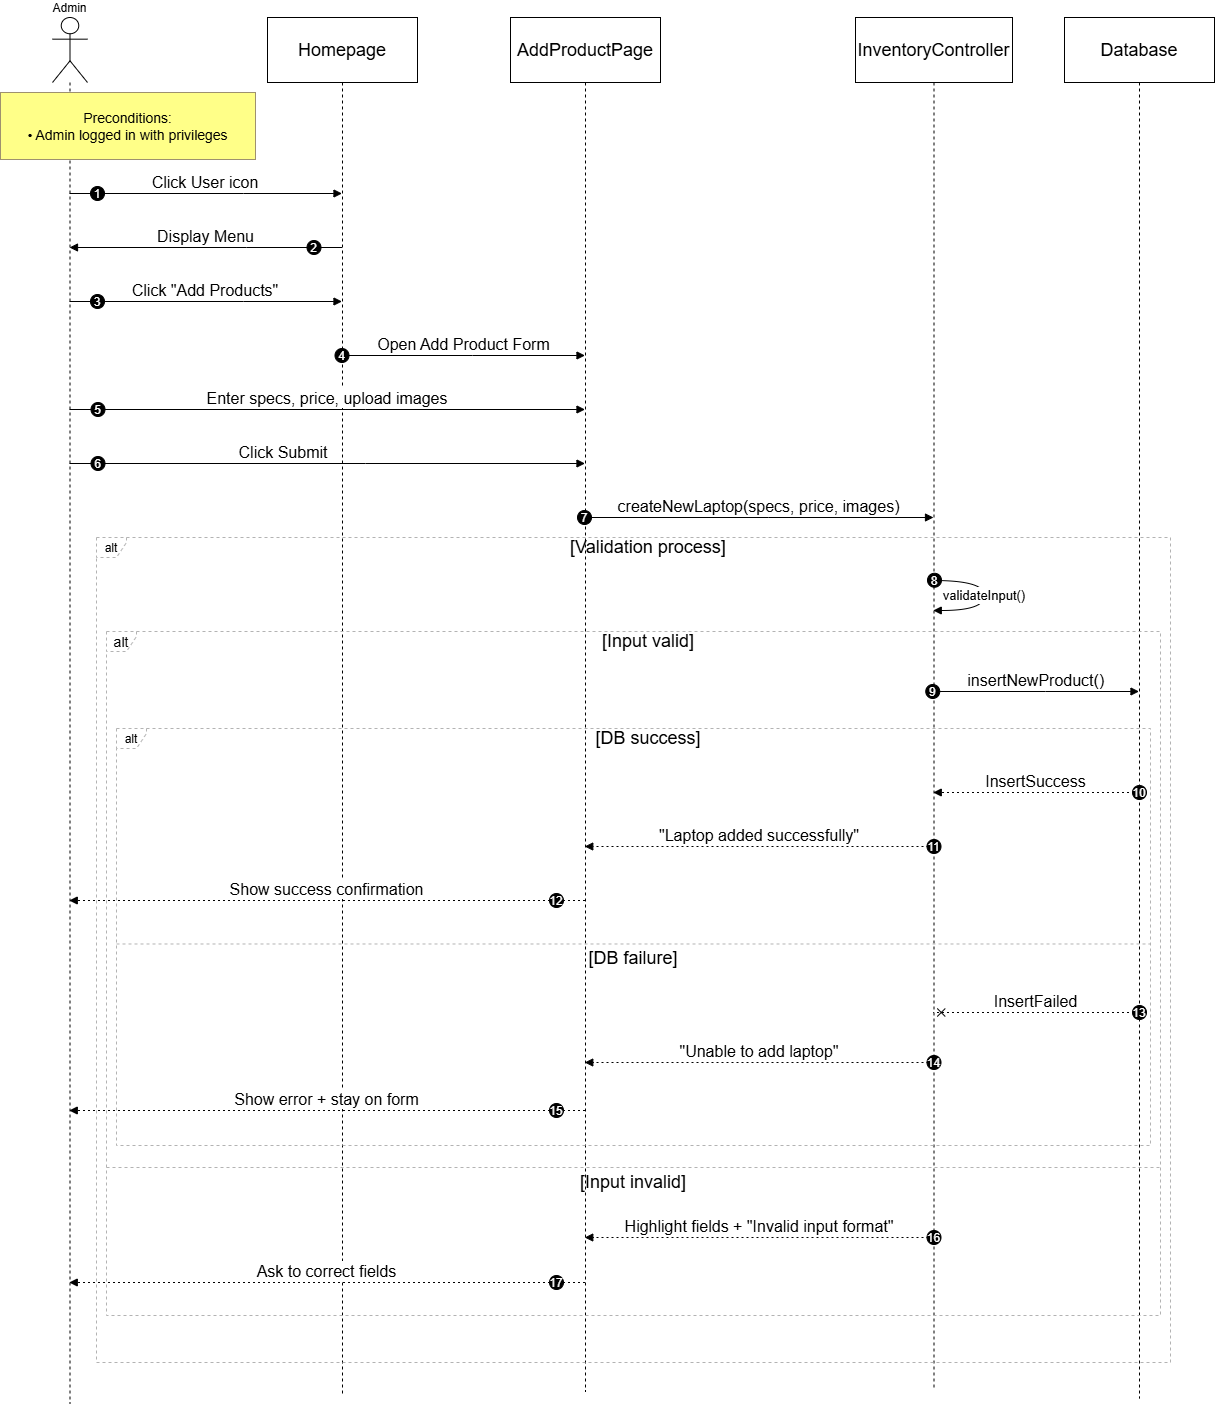

The diagram above was exported from draw.io. Its source (the exported page's mxGraphModel, read from the mxfile embedded in the PNG):
<mxGraphModel dx="938" dy="576" grid="0" gridSize="10" guides="1" tooltips="1" connect="1" arrows="1" fold="1" page="0" pageScale="1" pageWidth="1100" pageHeight="850" math="0" shadow="0">
  <root>
    <mxCell id="0" />
    <mxCell id="1" parent="0" />
    <mxCell id="UhzmQ7GAST_b6NUKGhNa-34" parent="1" style="shape=umlLifeline;perimeter=lifelinePerimeter;whiteSpace=wrap;container=1;dropTarget=0;collapsible=0;recursiveResize=0;outlineConnect=0;portConstraint=eastwest;newEdgeStyle={&quot;edgeStyle&quot;:&quot;elbowEdgeStyle&quot;,&quot;elbow&quot;:&quot;vertical&quot;,&quot;curved&quot;:0,&quot;rounded&quot;:0};participant=umlActor;verticalAlign=bottom;labelPosition=center;verticalLabelPosition=top;align=center;size=65;" value="Admin" vertex="1">
      <mxGeometry height="1386" width="35" x="72" y="20" as="geometry" />
    </mxCell>
    <mxCell id="UhzmQ7GAST_b6NUKGhNa-35" parent="1" style="shape=umlLifeline;perimeter=lifelinePerimeter;whiteSpace=wrap;container=1;dropTarget=0;collapsible=0;recursiveResize=0;outlineConnect=0;portConstraint=eastwest;newEdgeStyle={&quot;edgeStyle&quot;:&quot;elbowEdgeStyle&quot;,&quot;elbow&quot;:&quot;vertical&quot;,&quot;curved&quot;:0,&quot;rounded&quot;:0};size=65;fontSize=18;" value="Homepage" vertex="1">
      <mxGeometry height="1378" width="150" x="287" y="20" as="geometry" />
    </mxCell>
    <mxCell id="UhzmQ7GAST_b6NUKGhNa-36" parent="1" style="shape=umlLifeline;perimeter=lifelinePerimeter;whiteSpace=wrap;container=1;dropTarget=0;collapsible=0;recursiveResize=0;outlineConnect=0;portConstraint=eastwest;newEdgeStyle={&quot;edgeStyle&quot;:&quot;elbowEdgeStyle&quot;,&quot;elbow&quot;:&quot;vertical&quot;,&quot;curved&quot;:0,&quot;rounded&quot;:0};size=65;fontSize=18;" value="AddProductPage" vertex="1">
      <mxGeometry height="1374" width="150" x="530" y="20" as="geometry" />
    </mxCell>
    <mxCell id="UhzmQ7GAST_b6NUKGhNa-37" parent="1" style="shape=umlLifeline;perimeter=lifelinePerimeter;whiteSpace=wrap;container=1;dropTarget=0;collapsible=0;recursiveResize=0;outlineConnect=0;portConstraint=eastwest;newEdgeStyle={&quot;edgeStyle&quot;:&quot;elbowEdgeStyle&quot;,&quot;elbow&quot;:&quot;vertical&quot;,&quot;curved&quot;:0,&quot;rounded&quot;:0};size=65;fontSize=18;" value="InventoryController" vertex="1">
      <mxGeometry height="1373" width="157" x="875" y="20" as="geometry" />
    </mxCell>
    <mxCell id="UhzmQ7GAST_b6NUKGhNa-38" parent="1" style="shape=umlLifeline;perimeter=lifelinePerimeter;whiteSpace=wrap;container=1;dropTarget=0;collapsible=0;recursiveResize=0;outlineConnect=0;portConstraint=eastwest;newEdgeStyle={&quot;edgeStyle&quot;:&quot;elbowEdgeStyle&quot;,&quot;elbow&quot;:&quot;vertical&quot;,&quot;curved&quot;:0,&quot;rounded&quot;:0};size=65;fontSize=18;" value="Database" vertex="1">
      <mxGeometry height="1381" width="150" x="1084" y="20" as="geometry" />
    </mxCell>
    <mxCell id="UhzmQ7GAST_b6NUKGhNa-39" parent="1" style="shape=umlFrame;dashed=1;pointerEvents=0;dropTarget=0;strokeColor=#B3B3B3;height=20;width=30" value="alt" vertex="1">
      <mxGeometry height="417" width="1034" x="136" y="731" as="geometry" />
    </mxCell>
    <mxCell id="UhzmQ7GAST_b6NUKGhNa-40" parent="UhzmQ7GAST_b6NUKGhNa-39" style="text;strokeColor=none;fillColor=none;align=center;verticalAlign=middle;whiteSpace=wrap;fontSize=18;" value="[DB success]" vertex="1">
      <mxGeometry height="19.95215311004785" width="1004" x="30" as="geometry" />
    </mxCell>
    <mxCell id="UhzmQ7GAST_b6NUKGhNa-41" parent="UhzmQ7GAST_b6NUKGhNa-39" style="shape=line;dashed=1;whiteSpace=wrap;verticalAlign=top;labelPosition=center;verticalLabelPosition=middle;align=center;strokeColor=#B3B3B3;fontSize=18;" value="[DB failure]" vertex="1">
      <mxGeometry height="3.9904306220095696" width="1034" y="213.48803827751198" as="geometry" />
    </mxCell>
    <mxCell id="UhzmQ7GAST_b6NUKGhNa-42" parent="1" style="shape=umlFrame;dashed=1;pointerEvents=0;dropTarget=0;strokeColor=#B3B3B3;height=20;width=30;fontSize=14;" value="alt" vertex="1">
      <mxGeometry height="684" width="1054" x="126" y="634" as="geometry" />
    </mxCell>
    <mxCell id="UhzmQ7GAST_b6NUKGhNa-43" parent="UhzmQ7GAST_b6NUKGhNa-42" style="text;strokeColor=none;fillColor=none;align=center;verticalAlign=middle;whiteSpace=wrap;fontSize=18;" value="[Input valid]" vertex="1">
      <mxGeometry height="20" width="1024" x="30" as="geometry" />
    </mxCell>
    <mxCell id="UhzmQ7GAST_b6NUKGhNa-44" parent="UhzmQ7GAST_b6NUKGhNa-42" style="shape=line;dashed=1;whiteSpace=wrap;verticalAlign=top;labelPosition=center;verticalLabelPosition=middle;align=center;strokeColor=#B3B3B3;fontSize=18;" value="[Input invalid]" vertex="1">
      <mxGeometry height="4" width="1054" y="534" as="geometry" />
    </mxCell>
    <mxCell id="UhzmQ7GAST_b6NUKGhNa-45" parent="1" style="shape=umlFrame;dashed=1;pointerEvents=0;dropTarget=0;strokeColor=#B3B3B3;height=20;width=30" value="alt" vertex="1">
      <mxGeometry height="825" width="1074" x="116" y="540" as="geometry" />
    </mxCell>
    <mxCell id="UhzmQ7GAST_b6NUKGhNa-46" parent="UhzmQ7GAST_b6NUKGhNa-45" style="text;strokeColor=none;fillColor=none;align=center;verticalAlign=middle;whiteSpace=wrap;fontSize=18;" value="[Validation process]" vertex="1">
      <mxGeometry height="20" width="1044" x="30" as="geometry" />
    </mxCell>
    <mxCell id="UhzmQ7GAST_b6NUKGhNa-47" edge="1" parent="1" source="UhzmQ7GAST_b6NUKGhNa-34" style="verticalAlign=bottom;edgeStyle=elbowEdgeStyle;elbow=vertical;curved=0;rounded=0;endArrow=block;fontSize=16;" target="UhzmQ7GAST_b6NUKGhNa-35" value="Click User icon">
      <mxGeometry relative="1" as="geometry">
        <Array as="points">
          <mxPoint x="263" y="196" />
        </Array>
      </mxGeometry>
    </mxCell>
    <mxCell id="UhzmQ7GAST_b6NUKGhNa-48" parent="UhzmQ7GAST_b6NUKGhNa-47" style="ellipse;aspect=fixed;fillColor=#000000;align=center;fontColor=#FFFFFF;" value="1" vertex="1">
      <mxGeometry height="14" relative="1" width="14" as="geometry">
        <mxPoint x="-115" y="-7" as="offset" />
      </mxGeometry>
    </mxCell>
    <mxCell id="UhzmQ7GAST_b6NUKGhNa-49" edge="1" parent="1" source="UhzmQ7GAST_b6NUKGhNa-35" style="verticalAlign=bottom;edgeStyle=elbowEdgeStyle;elbow=vertical;curved=0;rounded=0;endArrow=block;fontSize=16;" target="UhzmQ7GAST_b6NUKGhNa-34" value="Display Menu">
      <mxGeometry relative="1" as="geometry">
        <Array as="points">
          <mxPoint x="266" y="250" />
        </Array>
      </mxGeometry>
    </mxCell>
    <mxCell id="UhzmQ7GAST_b6NUKGhNa-50" parent="UhzmQ7GAST_b6NUKGhNa-49" style="ellipse;aspect=fixed;fillColor=#000000;align=center;fontColor=#FFFFFF;" value="2" vertex="1">
      <mxGeometry height="14" relative="1" width="14" as="geometry">
        <mxPoint x="101" y="-7" as="offset" />
      </mxGeometry>
    </mxCell>
    <mxCell id="UhzmQ7GAST_b6NUKGhNa-51" edge="1" parent="1" source="UhzmQ7GAST_b6NUKGhNa-34" style="verticalAlign=bottom;edgeStyle=elbowEdgeStyle;elbow=vertical;curved=0;rounded=0;endArrow=block;fontSize=16;" target="UhzmQ7GAST_b6NUKGhNa-35" value="Click &quot;Add Products&quot;">
      <mxGeometry relative="1" x="-0.0022" as="geometry">
        <mxPoint as="offset" />
        <Array as="points">
          <mxPoint x="263" y="304" />
        </Array>
      </mxGeometry>
    </mxCell>
    <mxCell id="UhzmQ7GAST_b6NUKGhNa-52" parent="UhzmQ7GAST_b6NUKGhNa-51" style="ellipse;aspect=fixed;fillColor=#000000;align=center;fontColor=#FFFFFF;" value="3" vertex="1">
      <mxGeometry height="14" relative="1" width="14" as="geometry">
        <mxPoint x="-115" y="-7" as="offset" />
      </mxGeometry>
    </mxCell>
    <mxCell id="UhzmQ7GAST_b6NUKGhNa-53" edge="1" parent="1" source="UhzmQ7GAST_b6NUKGhNa-35" style="verticalAlign=bottom;edgeStyle=elbowEdgeStyle;elbow=vertical;curved=0;rounded=0;endArrow=block;fontSize=16;" target="UhzmQ7GAST_b6NUKGhNa-36" value="Open Add Product Form">
      <mxGeometry relative="1" as="geometry">
        <Array as="points">
          <mxPoint x="492" y="358" />
        </Array>
      </mxGeometry>
    </mxCell>
    <mxCell id="UhzmQ7GAST_b6NUKGhNa-54" parent="UhzmQ7GAST_b6NUKGhNa-53" style="ellipse;aspect=fixed;fillColor=#000000;align=center;fontColor=#FFFFFF;" value="4" vertex="1">
      <mxGeometry height="14" relative="1" width="14" as="geometry">
        <mxPoint x="-129" y="-7" as="offset" />
      </mxGeometry>
    </mxCell>
    <mxCell id="UhzmQ7GAST_b6NUKGhNa-55" edge="1" parent="1" source="UhzmQ7GAST_b6NUKGhNa-34" style="verticalAlign=bottom;edgeStyle=elbowEdgeStyle;elbow=vertical;curved=0;rounded=0;endArrow=block;fontSize=16;" target="UhzmQ7GAST_b6NUKGhNa-36" value="Enter specs, price, upload images">
      <mxGeometry relative="1" as="geometry">
        <Array as="points">
          <mxPoint x="385" y="412" />
        </Array>
      </mxGeometry>
    </mxCell>
    <mxCell id="UhzmQ7GAST_b6NUKGhNa-56" parent="UhzmQ7GAST_b6NUKGhNa-55" style="ellipse;aspect=fixed;fillColor=#000000;align=center;fontColor=#FFFFFF;" value="5" vertex="1">
      <mxGeometry height="14" relative="1" width="14" as="geometry">
        <mxPoint x="-236.5" y="-7" as="offset" />
      </mxGeometry>
    </mxCell>
    <mxCell id="UhzmQ7GAST_b6NUKGhNa-57" edge="1" parent="1" source="UhzmQ7GAST_b6NUKGhNa-34" style="verticalAlign=bottom;edgeStyle=elbowEdgeStyle;elbow=vertical;curved=0;rounded=0;endArrow=block;fontSize=16;" target="UhzmQ7GAST_b6NUKGhNa-36" value="Click Submit">
      <mxGeometry relative="1" x="-0.1697" as="geometry">
        <mxPoint as="offset" />
        <Array as="points">
          <mxPoint x="385" y="466" />
        </Array>
      </mxGeometry>
    </mxCell>
    <mxCell id="UhzmQ7GAST_b6NUKGhNa-58" parent="UhzmQ7GAST_b6NUKGhNa-57" style="ellipse;aspect=fixed;fillColor=#000000;align=center;fontColor=#FFFFFF;" value="6" vertex="1">
      <mxGeometry height="14" relative="1" width="14" as="geometry">
        <mxPoint x="-236.5" y="-7" as="offset" />
      </mxGeometry>
    </mxCell>
    <mxCell id="UhzmQ7GAST_b6NUKGhNa-59" edge="1" parent="1" source="UhzmQ7GAST_b6NUKGhNa-36" style="verticalAlign=bottom;edgeStyle=elbowEdgeStyle;elbow=vertical;curved=0;rounded=0;endArrow=block;fontSize=16;" target="UhzmQ7GAST_b6NUKGhNa-37" value="createNewLaptop(specs, price, images)">
      <mxGeometry relative="1" as="geometry">
        <Array as="points">
          <mxPoint x="788" y="520" />
        </Array>
      </mxGeometry>
    </mxCell>
    <mxCell id="UhzmQ7GAST_b6NUKGhNa-60" parent="UhzmQ7GAST_b6NUKGhNa-59" style="ellipse;aspect=fixed;fillColor=#000000;align=center;fontColor=#FFFFFF;" value="7" vertex="1">
      <mxGeometry height="14" relative="1" width="14" as="geometry">
        <mxPoint x="-181.5" y="-7" as="offset" />
      </mxGeometry>
    </mxCell>
    <mxCell id="UhzmQ7GAST_b6NUKGhNa-61" edge="1" parent="1" style="curved=1;endArrow=block;rounded=0;fontSize=13;" value="validateInput()">
      <mxGeometry relative="1" as="geometry">
        <Array as="points">
          <mxPoint x="1004" y="583" />
          <mxPoint x="1004" y="613" />
        </Array>
        <mxPoint x="952.75" y="582.9999999999998" as="sourcePoint" />
        <mxPoint x="952.75" y="612.9999999999998" as="targetPoint" />
      </mxGeometry>
    </mxCell>
    <mxCell id="UhzmQ7GAST_b6NUKGhNa-62" parent="UhzmQ7GAST_b6NUKGhNa-61" style="ellipse;aspect=fixed;fillColor=#000000;align=center;fontColor=#FFFFFF;" value="8" vertex="1">
      <mxGeometry height="14" relative="1" width="14" as="geometry">
        <mxPoint x="-57" y="-22" as="offset" />
      </mxGeometry>
    </mxCell>
    <mxCell id="UhzmQ7GAST_b6NUKGhNa-63" edge="1" parent="1" style="verticalAlign=bottom;edgeStyle=elbowEdgeStyle;elbow=vertical;curved=0;rounded=0;endArrow=block;fontSize=16;" value="insertNewProduct()">
      <mxGeometry relative="1" as="geometry">
        <Array as="points">
          <mxPoint x="1065" y="694" />
        </Array>
        <mxPoint x="952.75" y="694" as="sourcePoint" />
        <mxPoint x="1158.5" y="694" as="targetPoint" />
      </mxGeometry>
    </mxCell>
    <mxCell id="UhzmQ7GAST_b6NUKGhNa-64" parent="UhzmQ7GAST_b6NUKGhNa-63" style="ellipse;aspect=fixed;fillColor=#000000;align=center;fontColor=#FFFFFF;" value="9" vertex="1">
      <mxGeometry height="14" relative="1" width="14" as="geometry">
        <mxPoint x="-110.5" y="-7" as="offset" />
      </mxGeometry>
    </mxCell>
    <mxCell id="UhzmQ7GAST_b6NUKGhNa-65" edge="1" parent="1" style="verticalAlign=bottom;edgeStyle=elbowEdgeStyle;elbow=vertical;curved=0;rounded=0;dashed=1;dashPattern=2 3;endArrow=block;fontSize=16;" value="InsertSuccess">
      <mxGeometry relative="1" as="geometry">
        <Array as="points">
          <mxPoint x="1068" y="795" />
        </Array>
        <mxPoint x="1158.5" y="795" as="sourcePoint" />
        <mxPoint x="952.75" y="795" as="targetPoint" />
      </mxGeometry>
    </mxCell>
    <mxCell id="UhzmQ7GAST_b6NUKGhNa-66" parent="UhzmQ7GAST_b6NUKGhNa-65" style="ellipse;aspect=fixed;fillColor=#000000;align=center;fontColor=#FFFFFF;" value="10" vertex="1">
      <mxGeometry height="14" relative="1" width="14" as="geometry">
        <mxPoint x="96.5" y="-7" as="offset" />
      </mxGeometry>
    </mxCell>
    <mxCell id="UhzmQ7GAST_b6NUKGhNa-67" edge="1" parent="1" style="verticalAlign=bottom;edgeStyle=elbowEdgeStyle;elbow=vertical;curved=0;rounded=0;dashed=1;dashPattern=2 3;endArrow=block;fontSize=16;" value="&quot;Laptop added successfully&quot;">
      <mxGeometry relative="1" as="geometry">
        <Array as="points">
          <mxPoint x="791" y="849" />
        </Array>
        <mxPoint x="953" y="849" as="sourcePoint" />
        <mxPoint x="604.2500000000002" y="849" as="targetPoint" />
      </mxGeometry>
    </mxCell>
    <mxCell id="UhzmQ7GAST_b6NUKGhNa-68" parent="UhzmQ7GAST_b6NUKGhNa-67" style="ellipse;aspect=fixed;fillColor=#000000;align=center;fontColor=#FFFFFF;" value="11" vertex="1">
      <mxGeometry height="14" relative="1" width="14" as="geometry">
        <mxPoint x="167.5" y="-7" as="offset" />
      </mxGeometry>
    </mxCell>
    <mxCell id="UhzmQ7GAST_b6NUKGhNa-69" edge="1" parent="1" style="verticalAlign=bottom;edgeStyle=elbowEdgeStyle;elbow=vertical;curved=0;rounded=0;dashed=1;dashPattern=2 3;endArrow=block;fontSize=16;" value="Show success confirmation">
      <mxGeometry relative="1" as="geometry">
        <Array as="points">
          <mxPoint x="388" y="903" />
        </Array>
        <mxPoint x="604.5" y="903.0000000000002" as="sourcePoint" />
        <mxPoint x="88.75" y="903.0000000000002" as="targetPoint" />
      </mxGeometry>
    </mxCell>
    <mxCell id="UhzmQ7GAST_b6NUKGhNa-70" parent="UhzmQ7GAST_b6NUKGhNa-69" style="ellipse;aspect=fixed;fillColor=#000000;align=center;fontColor=#FFFFFF;" value="12" vertex="1">
      <mxGeometry height="14" relative="1" width="14" as="geometry">
        <mxPoint x="222.5" y="-7" as="offset" />
      </mxGeometry>
    </mxCell>
    <mxCell id="UhzmQ7GAST_b6NUKGhNa-71" edge="1" parent="1" style="verticalAlign=bottom;edgeStyle=elbowEdgeStyle;elbow=vertical;curved=0;rounded=0;endArrow=cross;dashed=1;dashPattern=2 3;fontSize=16;" value="InsertFailed">
      <mxGeometry relative="1" x="0.0012" as="geometry">
        <mxPoint as="offset" />
        <Array as="points">
          <mxPoint x="1068" y="1015" />
        </Array>
        <mxPoint x="1158.5" y="1015" as="sourcePoint" />
        <mxPoint x="952.75" y="1015" as="targetPoint" />
      </mxGeometry>
    </mxCell>
    <mxCell id="UhzmQ7GAST_b6NUKGhNa-72" parent="UhzmQ7GAST_b6NUKGhNa-71" style="ellipse;aspect=fixed;fillColor=#000000;align=center;fontColor=#FFFFFF;" value="13" vertex="1">
      <mxGeometry height="14" relative="1" width="14" as="geometry">
        <mxPoint x="96.5" y="-7" as="offset" />
      </mxGeometry>
    </mxCell>
    <mxCell id="UhzmQ7GAST_b6NUKGhNa-73" edge="1" parent="1" style="verticalAlign=bottom;edgeStyle=elbowEdgeStyle;elbow=vertical;curved=0;rounded=0;dashed=1;dashPattern=2 3;endArrow=block;fontSize=16;" value="&quot;Unable to add laptop&quot;">
      <mxGeometry relative="1" x="-0.0036" as="geometry">
        <mxPoint as="offset" />
        <Array as="points">
          <mxPoint x="791" y="1065" />
        </Array>
        <mxPoint x="953" y="1065.0000000000002" as="sourcePoint" />
        <mxPoint x="604.2500000000002" y="1065.0000000000002" as="targetPoint" />
      </mxGeometry>
    </mxCell>
    <mxCell id="UhzmQ7GAST_b6NUKGhNa-74" parent="UhzmQ7GAST_b6NUKGhNa-73" style="ellipse;aspect=fixed;fillColor=#000000;align=center;fontColor=#FFFFFF;" value="14" vertex="1">
      <mxGeometry height="14" relative="1" width="14" as="geometry">
        <mxPoint x="167.5" y="-7" as="offset" />
      </mxGeometry>
    </mxCell>
    <mxCell id="UhzmQ7GAST_b6NUKGhNa-75" edge="1" parent="1" style="verticalAlign=bottom;edgeStyle=elbowEdgeStyle;elbow=vertical;curved=0;rounded=0;dashed=1;dashPattern=2 3;endArrow=block;fontSize=16;" value="Show error + stay on form">
      <mxGeometry relative="1" as="geometry">
        <Array as="points">
          <mxPoint x="388" y="1113" />
        </Array>
        <mxPoint x="604.5" y="1113" as="sourcePoint" />
        <mxPoint x="88.75" y="1113" as="targetPoint" />
      </mxGeometry>
    </mxCell>
    <mxCell id="UhzmQ7GAST_b6NUKGhNa-76" parent="UhzmQ7GAST_b6NUKGhNa-75" style="ellipse;aspect=fixed;fillColor=#000000;align=center;fontColor=#FFFFFF;" value="15" vertex="1">
      <mxGeometry height="14" relative="1" width="14" as="geometry">
        <mxPoint x="222.5" y="-7" as="offset" />
      </mxGeometry>
    </mxCell>
    <mxCell id="UhzmQ7GAST_b6NUKGhNa-77" edge="1" parent="1" style="verticalAlign=bottom;edgeStyle=elbowEdgeStyle;elbow=vertical;curved=0;rounded=0;dashed=1;dashPattern=2 3;endArrow=block;fontSize=16;" value="Highlight fields + &quot;Invalid input format&quot;">
      <mxGeometry relative="1" as="geometry">
        <Array as="points">
          <mxPoint x="791" y="1240" />
        </Array>
        <mxPoint x="953" y="1240.0000000000002" as="sourcePoint" />
        <mxPoint x="604.2500000000002" y="1240.0000000000002" as="targetPoint" />
      </mxGeometry>
    </mxCell>
    <mxCell id="UhzmQ7GAST_b6NUKGhNa-78" parent="UhzmQ7GAST_b6NUKGhNa-77" style="ellipse;aspect=fixed;fillColor=#000000;align=center;fontColor=#FFFFFF;" value="16" vertex="1">
      <mxGeometry height="14" relative="1" width="14" as="geometry">
        <mxPoint x="167.5" y="-7" as="offset" />
      </mxGeometry>
    </mxCell>
    <mxCell id="UhzmQ7GAST_b6NUKGhNa-79" edge="1" parent="1" style="verticalAlign=bottom;edgeStyle=elbowEdgeStyle;elbow=vertical;curved=0;rounded=0;dashed=1;dashPattern=2 3;endArrow=block;fontSize=16;" value="Ask to correct fields">
      <mxGeometry relative="1" as="geometry">
        <Array as="points">
          <mxPoint x="388" y="1285" />
        </Array>
        <mxPoint x="604.5" y="1285" as="sourcePoint" />
        <mxPoint x="88.75" y="1285" as="targetPoint" />
      </mxGeometry>
    </mxCell>
    <mxCell id="UhzmQ7GAST_b6NUKGhNa-80" parent="UhzmQ7GAST_b6NUKGhNa-79" style="ellipse;aspect=fixed;fillColor=#000000;align=center;fontColor=#FFFFFF;" value="17" vertex="1">
      <mxGeometry height="14" relative="1" width="14" as="geometry">
        <mxPoint x="222.5" y="-7" as="offset" />
      </mxGeometry>
    </mxCell>
    <mxCell id="UhzmQ7GAST_b6NUKGhNa-81" parent="1" style="fillColor=#ffff88;strokeColor=#9E916F;fontSize=14;" value="Preconditions:&#10;• Admin logged in with privileges" vertex="1">
      <mxGeometry height="67" width="255" x="20" y="95" as="geometry" />
    </mxCell>
  </root>
</mxGraphModel>